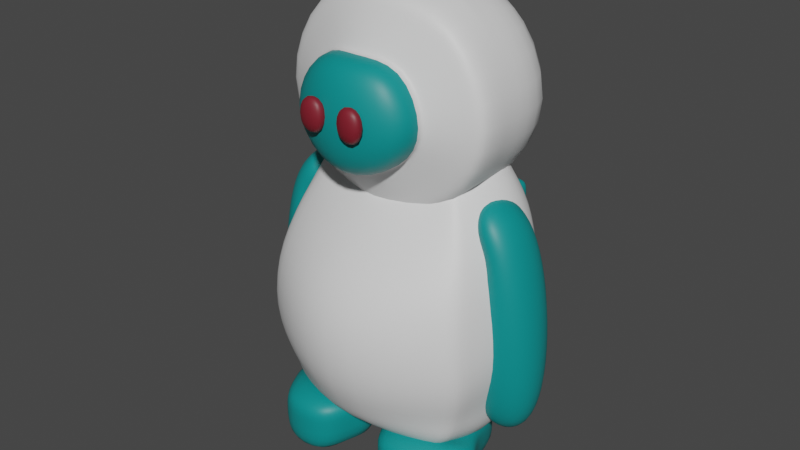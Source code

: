 # Source: Ziggy.blend  (saved by Blender 2.93.21; exported with 4.5.12 LTS)
import bpy
from mathutils import Matrix  # noqa: F401  (used for matrix-valued properties, if any)

bpy.ops.wm.read_factory_settings(use_empty=True)
scene = bpy.context.scene
scene.name = 'Scene'

# ---- collections
col_collection = bpy.data.collections.new('Collection'); scene.collection.children.link(col_collection)
col_collection_2 = bpy.data.collections.new('Collection 2'); scene.collection.children.link(col_collection_2)

# ---- materials (node trees are filled in below, after node groups)
mat_material_003 = bpy.data.materials.new('Material.003')
mat_material_003.use_transparent_shadow = False
mat_material_002 = bpy.data.materials.new('Material.002')
mat_material_002.use_transparent_shadow = False
mat_material_004 = bpy.data.materials.new('Material.004')
mat_material_004.use_transparent_shadow = False
mat_material_001 = bpy.data.materials.new('Material.001')
mat_material_001.use_transparent_shadow = False

# ---- material node trees
mat_material_003.use_nodes = True; mat_material_003.node_tree.nodes.clear()
_N = mat_material_003.node_tree.nodes; _L = mat_material_003.node_tree.links
n0 = _N.new('ShaderNodeBsdfPrincipled'); n0.name = 'Principled BSDF'; n0.location = (10, 300)
n0.distribution = 'GGX'
n0.subsurface_method = 'BURLEY'
n0.inputs[0].default_value = (0.0009105, 0.2623, 0.2623, 1.0)
n0.inputs[3].default_value = 1.45
n0.inputs[27].default_value = (0.0, 0.0, 0.0, 1.0)
n0.inputs[28].default_value = 1.0
n1 = _N.new('ShaderNodeOutputMaterial'); n1.name = 'Material Output'; n1.location = (300, 300)
_L.new(n0.outputs[0], n1.inputs[0])
n1.is_active_output = True
mat_material_002.use_nodes = True; mat_material_002.node_tree.nodes.clear()
_N = mat_material_002.node_tree.nodes; _L = mat_material_002.node_tree.links
n0 = _N.new('ShaderNodeBsdfPrincipled'); n0.name = 'Principled BSDF'; n0.location = (10, 300)
n0.distribution = 'GGX'
n0.subsurface_method = 'BURLEY'
n0.inputs[3].default_value = 1.45
n0.inputs[27].default_value = (0.0, 0.0, 0.0, 1.0)
n0.inputs[28].default_value = 1.0
n1 = _N.new('ShaderNodeOutputMaterial'); n1.name = 'Material Output'; n1.location = (300, 300)
_L.new(n0.outputs[0], n1.inputs[0])
n1.is_active_output = True
mat_material_004.use_nodes = True; mat_material_004.node_tree.nodes.clear()
_N = mat_material_004.node_tree.nodes; _L = mat_material_004.node_tree.links
n0 = _N.new('ShaderNodeBsdfPrincipled'); n0.name = 'Principled BSDF'; n0.location = (10, 300)
n0.distribution = 'GGX'
n0.subsurface_method = 'BURLEY'
n0.inputs[0].default_value = (0.0009105, 0.2623, 0.2623, 1.0)
n0.inputs[3].default_value = 1.45
n0.inputs[27].default_value = (0.0, 0.0, 0.0, 1.0)
n0.inputs[28].default_value = 1.0
n1 = _N.new('ShaderNodeOutputMaterial'); n1.name = 'Material Output'; n1.location = (300, 300)
_L.new(n0.outputs[0], n1.inputs[0])
n1.is_active_output = True
mat_material_001.use_nodes = True; mat_material_001.node_tree.nodes.clear()
_N = mat_material_001.node_tree.nodes; _L = mat_material_001.node_tree.links
n0 = _N.new('ShaderNodeBsdfPrincipled'); n0.name = 'Principled BSDF'; n0.location = (10, 300)
n0.distribution = 'GGX'
n0.subsurface_method = 'BURLEY'
n0.inputs[0].default_value = (0.1989, 0.01215, 0.02291, 1.0)
n0.inputs[3].default_value = 1.45
n0.inputs[27].default_value = (0.0, 0.0, 0.0, 1.0)
n0.inputs[28].default_value = 1.0
n1 = _N.new('ShaderNodeOutputMaterial'); n1.name = 'Material Output'; n1.location = (300, 300)
_L.new(n0.outputs[0], n1.inputs[0])
n1.is_active_output = True

# ---- world
world_world = bpy.data.worlds.new('World'); scene.world = world_world
world_world.use_nodes = True; world_world.node_tree.nodes.clear()
_N = world_world.node_tree.nodes; _L = world_world.node_tree.links
n0 = _N.new('ShaderNodeOutputWorld'); n0.name = 'World Output'; n0.location = (300, 300)
n1 = _N.new('ShaderNodeBackground'); n1.name = 'Background'; n1.location = (10, 300)
n1.inputs[0].default_value = (0.05088, 0.05088, 0.05088, 1.0)
_L.new(n1.outputs[0], n0.inputs[0])
n0.is_active_output = True
world_world.color = (0.05088, 0.05088, 0.05088)
world_world.use_sun_shadow = False
world_world.sun_shadow_jitter_overblur = 0.0

# ---- meshes
me_cube_005 = bpy.data.meshes.new('Cube.005')
me_cube_005.from_pydata([(0.971, 0.2664, 4.51), (1.008, -0.5991, 4.477), (1.258, 0.3135, 3.773), (1.295, -0.552, 3.74), (1.162, -0.5764, 1.172), (1.429, -0.5764, 3.591), (1.162, 0.2907, 1.172), (1.429, 0.2907, 3.591), (2.028, -0.4333, 1.172), (1.761, -0.5764, 4.314), (2.028, 0.1476, 1.172), (1.761, 0.2907, 4.314), (1.048, -0.6903, 2.634), (1.048, 0.4047, 2.634), (2.142, 0.4047, 2.634), (2.142, -0.6903, 2.634)], [], [(11, 7, 2, 0), (5, 9, 1, 3), (7, 5, 3, 2), (0, 2, 3, 1), (12, 5, 7, 13), (13, 7, 11, 14), (14, 11, 9, 15), (15, 9, 5, 12), (6, 10, 8, 4), (9, 11, 0, 1), (8, 15, 12, 4), (10, 14, 15, 8), (6, 13, 14, 10), (4, 12, 13, 6)])
me_cube_005.polygons.foreach_set('use_smooth', [True] * 14)
_uv = me_cube_005.uv_layers.new(name='UVMap')
_uv.uv.foreach_set('vector', [0.625, 0.5, 0.625, 0.25, 0.625, 0.25, 0.625, 0.5, 0.625, 1.0, 0.625, 0.75, 0.625, 0.75, 0.625, 1.0, 0.625, 0.25, 0.625, 0.0, 0.625, 0.0, 0.625, 0.25, 0.625, 0.5, 0.875, 0.5, 0.875, 0.75, 0.625, 0.75, 0.5065, 0.0, 0.625, 0.0, 0.625, 0.25, 0.5065, 0.25, 0.5065, 0.25, 0.625, 0.25, 0.625, 0.5, 0.5065, 0.5, 0.5065, 0.5, 0.625, 0.5, 0.625, 0.75, 0.5065, 0.75, 0.5065, 0.75, 0.625, 0.75, 0.625, 1.0, 0.5065, 1.0, 0.125, 0.5, 0.375, 0.5, 0.375, 0.75, 0.125, 0.75, 0.625, 0.75, 0.625, 0.5, 0.625, 0.5, 0.625, 0.75, 0.375, 0.75, 0.5065, 0.75, 0.5065, 1.0, 0.375, 1.0, 0.375, 0.5, 0.5065, 0.5, 0.5065, 0.75, 0.375, 0.75, 0.375, 0.25, 0.5065, 0.25, 0.5065, 0.5, 0.375, 0.5, 0.375, 0.0, 0.5065, 0.0, 0.5065, 0.25, 0.375, 0.25])
me_cube_005.materials.append(mat_material_003)
me_cube_005.use_remesh_fix_poles = True
me_cube_005.use_remesh_preserve_attributes = False
me_cube_005.use_mirror_vertex_groups = False
me_cube_005.update()
me_cube_001 = bpy.data.meshes.new('Cube.001')
me_cube_001.from_pydata([(1.013e-06, 1.325, 5.026), (-0.0119, -0.314, 6.538), (0.0119, -0.3161, 3.709), (-0.0119, 0.8459, 6.538), (0.0119, 0.8437, 3.709), (1.569, -0.1907, 5.026), (1.569, 1.006, 5.026), (-1.569, 1.006, 5.026), (-1.569, -0.1907, 5.026), (0.991, 0.6421, 6.221), (1.009, 0.6405, 4.026), (0.991, -0.1108, 6.221), (1.009, -0.1124, 4.026), (-1.009, 0.6421, 6.221), (-0.991, 0.6405, 4.026), (-1.009, -0.1108, 6.221), (-0.991, -0.1124, 4.026), (1.078, 0.0612, 4.964), (-0.0119, -0.314, 6.538), (0.0119, -0.3161, 3.709), (1.569, -0.1907, 5.026), (0.991, -0.1108, 6.221), (-0.991, -0.1124, 4.026), (-1.569, -0.1907, 5.026), (-1.009, -0.1108, 6.221), (1.009, -0.1124, 4.026), (-0.0119, -0.7411, 6.342), (0.5639, -0.874, 4.534), (0.01116, -1.048, 4.328), (1.569, -0.6179, 5.014), (0.5231, -0.8467, 5.685), (-0.5517, -0.8754, 4.535), (-0.8918, -0.9166, 5.032), (-0.5357, -0.8456, 5.686), (0.5639, -0.874, 4.534), (0.991, -0.5379, 6.21), (-0.01119, -1.015, 5.694), (-0.991, -0.5396, 4.014), (0.01191, -0.7433, 3.697), (0.8916, -0.9161, 5.024), (-1.569, -0.6179, 5.014), (-1.009, -0.5379, 6.21), (1.009, -0.5396, 4.014), (-0.01114, -1.362, 5.684), (6.234e-05, -1.57, 5.005), (0.01122, -1.396, 4.319), (0.8917, -1.264, 5.015), (-0.8917, -1.264, 5.022), (0.5231, -1.194, 5.675), (-0.5516, -1.223, 4.525), (-0.5357, -1.193, 5.677), (0.5639, -1.222, 4.524), (0.8916, -0.9161, 5.024), (-0.5517, -0.8754, 4.535), (0.01116, -1.048, 4.328), (-0.5357, -0.8456, 5.686), (-0.01119, -1.015, 5.694), (0.5231, -0.8467, 5.685), (-0.8918, -0.9166, 5.032), (-0.01174, -0.8043, 6.192), (0.883, -0.6092, 6.089), (0.01173, -0.8136, 3.843), (-0.8896, -0.617, 4.134), (1.412, -0.6811, 5.017), (-1.412, -0.6812, 5.018), (-0.8998, -0.6089, 6.089), (0.9063, -0.6167, 4.134)], [], [(7, 13, 3, 0), (5, 11, 21, 20), (14, 4, 2, 16), (9, 3, 1, 11), (16, 2, 19, 22), (14, 7, 0, 4), (16, 8, 7, 14), (4, 0, 6, 10), (10, 6, 5, 12), (1, 15, 24, 18), (3, 13, 15, 1), (4, 10, 12, 2), (12, 5, 20, 25), (6, 9, 11, 5), (0, 3, 9, 6), (8, 15, 13, 7), (21, 18, 26, 35), (23, 22, 37, 40), (19, 25, 42, 38), (24, 23, 40, 41), (2, 12, 25, 19), (15, 8, 23, 24), (11, 1, 18, 21), (8, 16, 22, 23), (52, 57, 48, 46), (56, 55, 50, 43), (27, 52, 46, 51), (53, 54, 45, 49), (25, 20, 29, 42), (18, 24, 41, 26), (20, 21, 35, 29), (22, 19, 38, 37), (59, 60, 35, 26), (61, 62, 37, 38), (60, 63, 29, 35), (62, 64, 40, 37), (65, 59, 26, 41), (66, 61, 38, 42), (63, 66, 42, 29), (64, 65, 41, 40), (46, 48, 43, 44), (51, 46, 44, 45), (45, 44, 47, 49), (44, 43, 50, 47), (57, 56, 43, 48), (55, 58, 47, 50), (54, 27, 51, 45), (58, 53, 49, 47), (32, 31, 53, 58), (28, 34, 27, 54), (33, 32, 58, 55), (30, 36, 56, 57), (31, 28, 54, 53), (34, 39, 52, 27), (36, 33, 55, 56), (39, 30, 57, 52), (32, 33, 65, 64), (39, 34, 66, 63), (34, 28, 61, 66), (33, 36, 59, 65), (31, 32, 64, 62), (30, 39, 63, 60), (28, 31, 62, 61), (36, 30, 60, 59)])
me_cube_001.polygons.foreach_set('use_smooth', [True] * 64)
me_cube_001.polygons.foreach_set('material_index', [1, 1, 1, 1, 1, 1, 1, 1, 1, 1, 1, 1, 1, 1, 1, 1, 1, 1, 1, 1, 1, 1, 1, 1, 0, 0, 0, 0, 1, 1, 1, 1, 1, 1, 1, 1, 1, 1, 1, 1, 0, 0, 0, 0, 0, 0, 0, 0, 1, 1, 1, 1, 1, 1, 1, 1, 1, 1, 1, 1, 1, 1, 1, 1])
_uv = me_cube_001.uv_layers.new(name='UVMap')
_uv.uv.foreach_set('vector', [0.5, 0.25, 0.625, 0.25, 0.625, 0.375, 0.5, 0.375, 0.5, 0.75, 0.625, 0.75, 0.625, 0.75, 0.5, 0.75, 0.125, 0.5, 0.25, 0.5, 0.25, 0.75, 0.125, 0.75, 0.625, 0.5, 0.75, 0.5, 0.75, 0.75, 0.625, 0.75, 0.125, 0.75, 0.25, 0.75, 0.25, 0.75, 0.125, 0.75, 0.375, 0.25, 0.5, 0.25, 0.5, 0.375, 0.375, 0.375, 0.375, 0.0, 0.5, 0.0, 0.5, 0.25, 0.375, 0.25, 0.375, 0.375, 0.5, 0.375, 0.5, 0.5, 0.375, 0.5, 0.375, 0.5, 0.5, 0.5, 0.5, 0.75, 0.375, 0.75, 0.75, 0.75, 0.875, 0.75, 0.875, 0.75, 0.75, 0.75, 0.75, 0.5, 0.875, 0.5, 0.875, 0.75, 0.75, 0.75, 0.25, 0.5, 0.375, 0.5, 0.375, 0.75, 0.25, 0.75, 0.375, 0.75, 0.5, 0.75, 0.5, 0.75, 0.375, 0.75, 0.5, 0.5, 0.625, 0.5, 0.625, 0.75, 0.5, 0.75, 0.5, 0.375, 0.625, 0.375, 0.625, 0.5, 0.5, 0.5, 0.5, 0.0, 0.625, 0.0, 0.625, 0.25, 0.5, 0.25, 0.625, 0.75, 0.75, 0.75, 0.75, 0.75, 0.625, 0.75, 0.5, 0.0, 0.375, 0.0, 0.375, 0.0, 0.5, 0.0, 0.25, 0.75, 0.375, 0.75, 0.375, 0.75, 0.25, 0.75, 0.625, 0.0, 0.5, 0.0, 0.5, 0.0, 0.625, 0.0, 0.25, 0.75, 0.375, 0.75, 0.375, 0.75, 0.25, 0.75, 0.625, 0.0, 0.5, 0.0, 0.5, 0.0, 0.625, 0.0, 0.625, 0.75, 0.75, 0.75, 0.75, 0.75, 0.625, 0.75, 0.5, 0.0, 0.375, 0.0, 0.375, 0.0, 0.5, 0.0, 0.5061, 0.8075, 0.5627, 0.8212, 0.5627, 0.8212, 0.5061, 0.8075, 0.5696, 0.874, 0.5627, 0.9289, 0.5627, 0.9289, 0.5696, 0.874, 0.4466, 0.8199, 0.5061, 0.8075, 0.5061, 0.8075, 0.4466, 0.8199, 0.4467, 0.9299, 0.4376, 0.8761, 0.4376, 0.8761, 0.4467, 0.9299, 0.375, 0.75, 0.5, 0.75, 0.5, 0.75, 0.375, 0.75, 0.75, 0.75, 0.875, 0.75, 0.875, 0.75, 0.75, 0.75, 0.5, 0.75, 0.625, 0.75, 0.625, 0.75, 0.5, 0.75, 0.125, 0.75, 0.25, 0.75, 0.25, 0.75, 0.125, 0.75, 0.6122, 0.8748, 0.6106, 0.7664, 0.625, 0.75, 0.625, 0.875, 0.3894, 0.8753, 0.3915, 0.9838, 0.375, 1.0, 0.375, 0.875, 0.6106, 0.7664, 0.5014, 0.7633, 0.5, 0.75, 0.625, 0.75, 0.3915, 0.9838, 0.4994, 0.9869, 0.5, 1.0, 0.375, 1.0, 0.6106, 0.9836, 0.6122, 0.8748, 0.625, 0.875, 0.625, 1.0, 0.3915, 0.7661, 0.3894, 0.8753, 0.375, 0.875, 0.375, 0.75, 0.5014, 0.7633, 0.3915, 0.7661, 0.375, 0.75, 0.5, 0.75, 0.4994, 0.9869, 0.6106, 0.9836, 0.625, 1.0, 0.5, 1.0, 0.5061, 0.8075, 0.5627, 0.8212, 0.5696, 0.874, 0.5, 0.875, 0.4466, 0.8199, 0.5061, 0.8075, 0.5, 0.875, 0.4376, 0.8761, 0.4376, 0.8761, 0.5, 0.875, 0.4975, 0.9431, 0.4467, 0.9299, 0.5, 0.875, 0.5696, 0.874, 0.5627, 0.9289, 0.4975, 0.9431, 0.5627, 0.8212, 0.5696, 0.874, 0.5696, 0.874, 0.5627, 0.8212, 0.5627, 0.9289, 0.4975, 0.9431, 0.4975, 0.9431, 0.5627, 0.9289, 0.4376, 0.8761, 0.4466, 0.8199, 0.4466, 0.8199, 0.4376, 0.8761, 0.4975, 0.9431, 0.4467, 0.9299, 0.4467, 0.9299, 0.4975, 0.9431, 0.4975, 0.9431, 0.4467, 0.9299, 0.4467, 0.9299, 0.4975, 0.9431, 0.4376, 0.8761, 0.4466, 0.8199, 0.4466, 0.8199, 0.4376, 0.8761, 0.5627, 0.9289, 0.4975, 0.9431, 0.4975, 0.9431, 0.5627, 0.9289, 0.5627, 0.8212, 0.5696, 0.874, 0.5696, 0.874, 0.5627, 0.8212, 0.4467, 0.9299, 0.4376, 0.8761, 0.4376, 0.8761, 0.4467, 0.9299, 0.4466, 0.8199, 0.5061, 0.8075, 0.5061, 0.8075, 0.4466, 0.8199, 0.5696, 0.874, 0.5627, 0.9289, 0.5627, 0.9289, 0.5696, 0.874, 0.5061, 0.8075, 0.5627, 0.8212, 0.5627, 0.8212, 0.5061, 0.8075, 0.4975, 0.9431, 0.5627, 0.9289, 0.6106, 0.9836, 0.4994, 0.9869, 0.5061, 0.8075, 0.4466, 0.8199, 0.3915, 0.7661, 0.5014, 0.7633, 0.4466, 0.8199, 0.4376, 0.8761, 0.3894, 0.8753, 0.3915, 0.7661, 0.5627, 0.9289, 0.5696, 0.874, 0.6122, 0.8748, 0.6106, 0.9836, 0.4467, 0.9299, 0.4975, 0.9431, 0.4994, 0.9869, 0.3915, 0.9838, 0.5627, 0.8212, 0.5061, 0.8075, 0.5014, 0.7633, 0.6106, 0.7664, 0.4376, 0.8761, 0.4467, 0.9299, 0.3915, 0.9838, 0.3894, 0.8753, 0.5696, 0.874, 0.5627, 0.8212, 0.6106, 0.7664, 0.6122, 0.8748])
me_cube_001.materials.append(mat_material_003)
me_cube_001.materials.append(mat_material_002)
me_cube_001.use_remesh_fix_poles = True
me_cube_001.use_remesh_preserve_attributes = False
me_cube_001.use_mirror_vertex_groups = False
me_cube_001.update()
me_cube_002 = bpy.data.meshes.new('Cube.002')
me_cube_002.from_pydata([(-0.7227, -0.8138, 0.9061), (-0.8595, -0.503, 4.254), (-0.7017, 0.4232, 0.9167), (-0.8917, 0.554, 4.276), (0.7904, -0.8145, 0.9055), (0.865, -0.5027, 4.253), (0.7681, 0.4232, 0.9167), (0.8965, 0.553, 4.275), (-1.411, -1.111, 2.01), (-1.47, 0.8875, 2.568), (1.507, 0.8876, 2.569), (1.449, -1.111, 2.01), (-0.7249, 0.4408, 0.9614), (0.7907, 0.4411, 0.9613), (0.8323, -0.8396, 0.9434), (-0.7651, -0.8388, 0.944), (-0.7217, -0.73, 0.9066), (-0.8566, -0.4342, 4.251), (0.7893, -0.7306, 0.906), (0.8622, -0.434, 4.251), (1.458, -0.9867, 2.046), (-1.42, -0.9864, 2.046), (-0.7636, -0.7506, 0.9447), (0.8307, -0.7513, 0.9441), (-1.219, -0.7737, 3.577), (-1.219, 0.7782, 3.767), (1.234, 0.7782, 3.767), (1.234, -0.7737, 3.577), (1.234, -0.6711, 3.589), (-1.219, -0.6711, 3.589), (-1.213, -0.9581, 1.524), (-1.15, 0.6507, 1.803), (1.206, 0.6511, 1.803), (1.271, -0.9591, 1.524), (-1.211, -0.8336, 1.538), (1.268, -0.8344, 1.539), (-1.346, 0.8338, 3.169), (1.372, 0.8338, 3.169), (1.372, -1.14, 2.874), (1.372, -1.022, 2.898), (-1.346, -1.022, 2.898), (-1.346, -1.14, 2.874), (-1.165, 0.7598, 1.404), (1.225, 0.7598, 1.404), (1.225, -0.9902, 1.225), (-1.165, -0.8666, 1.234), (1.225, -0.8666, 1.234), (-1.165, -0.9902, 1.225), (0.03316, 0.4232, 0.9167), (0.002438, 0.5535, 4.276), (0.03384, -0.8218, 0.9058), (0.002772, -0.5759, 4.253), (0.01901, -1.927, 2.01), (0.01836, 0.8876, 2.569), (0.03289, 0.441, 0.9613), (0.03358, -0.8628, 0.9437), (0.002804, -0.4918, 4.251), (0.03382, -0.7303, 0.9063), (0.007705, -1.33, 3.577), (0.007705, 0.7782, 3.767), (0.02791, 0.6509, 1.803), (0.02863, -1.656, 1.524), (0.01299, 0.8338, 3.169), (0.01299, -1.956, 2.874), (0.03022, -1.388, 1.225), (0.03022, 0.7598, 1.404), (-1.058, 0.0846, 4.666), (0.9341, -0.1728, 0.6262), (-1.746, -0.04717, 2.308), (-0.901, -0.1742, 0.6764), (-0.8618, -0.1724, 0.6265), (1.055, 0.08411, 4.665), (1.782, -0.04728, 2.308), (0.9727, -0.1745, 0.676), (1.483, 0.07695, 3.96), (-1.473, 0.07695, 3.96), (1.487, -0.09804, 1.541), (-1.427, -0.09778, 1.541), (-1.626, -0.1007, 3.183), (1.649, -0.1007, 3.183), (-1.408, -0.05193, 1.117), (1.472, -0.05194, 1.117), (0.03613, -0.1726, 0.6264), (-0.00106, 0.0496, 4.665), (-0.9, -0.5335, 4.177), (-0.9286, 0.5793, 4.219), (0.9346, 0.5784, 4.218), (0.9067, -0.5333, 4.177), (0.9041, -0.4608, 4.176), (-0.8974, -0.4609, 4.177), (0.003329, -0.661, 4.177), (0.003033, 0.5789, 4.218), (1.104, 0.0833, 4.585), (-1.104, 0.08374, 4.586)], [], [(93, 66, 3, 85), (91, 49, 7, 86), (88, 19, 5, 87), (90, 51, 1, 84), (57, 18, 4, 50), (56, 17, 1, 51), (61, 52, 8, 30), (35, 20, 11, 33), (60, 53, 10, 32), (77, 68, 9, 31), (70, 69, 12, 2), (48, 54, 13, 6), (18, 23, 14, 4), (50, 55, 15, 0), (67, 73, 23, 18), (0, 15, 22, 16), (30, 8, 21, 34), (76, 72, 20, 35), (83, 66, 17, 56), (82, 67, 18, 57), (92, 71, 19, 88), (84, 1, 17, 89), (41, 24, 29, 40), (79, 74, 28, 39), (63, 58, 24, 41), (39, 28, 27, 38), (62, 59, 26, 37), (78, 75, 25, 36), (81, 76, 35, 46), (47, 30, 34, 45), (80, 77, 31, 42), (65, 60, 32, 43), (46, 35, 33, 44), (64, 61, 30, 47), (68, 78, 36, 9), (53, 62, 37, 10), (20, 39, 38, 11), (52, 63, 41, 8), (72, 79, 39, 20), (8, 41, 40, 21), (55, 64, 47, 15), (23, 46, 44, 14), (54, 65, 43, 13), (69, 80, 42, 12), (15, 47, 45, 22), (73, 81, 46, 23), (12, 42, 65, 54), (14, 44, 64, 55), (11, 38, 63, 52), (9, 36, 62, 53), (44, 33, 61, 64), (42, 31, 60, 65), (36, 25, 59, 62), (38, 27, 58, 63), (70, 82, 57, 16), (71, 83, 56, 19), (4, 14, 55, 50), (2, 12, 54, 48), (31, 9, 53, 60), (33, 11, 52, 61), (19, 56, 51, 5), (16, 57, 50, 0), (87, 5, 51, 90), (85, 3, 49, 91), (7, 49, 83, 71), (2, 48, 82, 70), (13, 43, 81, 73), (22, 45, 80, 69), (10, 37, 79, 72), (21, 40, 78, 68), (45, 34, 77, 80), (43, 32, 76, 81), (40, 29, 75, 78), (37, 26, 74, 79), (86, 7, 71, 92), (48, 6, 67, 82), (49, 3, 66, 83), (32, 10, 72, 76), (6, 13, 73, 67), (16, 22, 69, 70), (34, 21, 68, 77), (89, 17, 66, 93), (29, 89, 93, 75), (26, 86, 92, 74), (25, 85, 91, 59), (27, 87, 90, 58), (24, 84, 89, 29), (74, 92, 88, 28), (58, 90, 84, 24), (28, 88, 87, 27), (59, 91, 86, 26), (75, 93, 85, 25)])
me_cube_002.polygons.foreach_set('use_smooth', [True] * 92)
_uv = me_cube_002.uv_layers.new(name='UVMap')
_uv.uv.foreach_set('vector', [0.6209, 0.1333, 0.625, 0.1333, 0.625, 0.25, 0.6209, 0.25, 0.6209, 0.375, 0.625, 0.375, 0.625, 0.5, 0.6209, 0.5, 0.6209, 0.7335, 0.625, 0.7335, 0.625, 0.75, 0.6209, 0.75, 0.6209, 0.875, 0.625, 0.875, 0.625, 1.0, 0.6209, 1.0, 0.25, 0.7335, 0.375, 0.7335, 0.375, 0.75, 0.25, 0.75, 0.75, 0.7335, 0.875, 0.7335, 0.875, 0.75, 0.75, 0.75, 0.4209, 0.875, 0.5, 0.875, 0.5, 1.0, 0.4209, 1.0, 0.4209, 0.7335, 0.5, 0.7335, 0.5, 0.75, 0.4209, 0.75, 0.4209, 0.375, 0.5, 0.375, 0.5, 0.5, 0.4209, 0.5, 0.4209, 0.1333, 0.5, 0.1333, 0.5, 0.25, 0.4209, 0.25, 0.375, 0.1333, 0.3784, 0.1333, 0.3784, 0.25, 0.375, 0.25, 0.375, 0.375, 0.3784, 0.375, 0.3784, 0.5, 0.375, 0.5, 0.375, 0.7335, 0.3784, 0.7335, 0.3784, 0.75, 0.375, 0.75, 0.375, 0.875, 0.3784, 0.875, 0.3784, 1.0, 0.375, 1.0, 0.375, 0.6167, 0.3784, 0.6167, 0.3784, 0.7335, 0.375, 0.7335, 0.375, 0.0, 0.3784, 0.0, 0.3784, 0.01652, 0.375, 0.01652, 0.4209, 0.0, 0.5, 0.0, 0.5, 0.01652, 0.4209, 0.01652, 0.4209, 0.6167, 0.5, 0.6167, 0.5, 0.7335, 0.4209, 0.7335, 0.75, 0.6167, 0.875, 0.6167, 0.875, 0.7335, 0.75, 0.7335, 0.25, 0.6167, 0.375, 0.6167, 0.375, 0.7335, 0.25, 0.7335, 0.6209, 0.6167, 0.625, 0.6167, 0.625, 0.7335, 0.6209, 0.7335, 0.6209, 0.0, 0.625, 0.0, 0.625, 0.01652, 0.6209, 0.01652, 0.5445, 0.0, 0.5889, 0.0, 0.5889, 0.01652, 0.5445, 0.01652, 0.5445, 0.6167, 0.5889, 0.6167, 0.5889, 0.7335, 0.5445, 0.7335, 0.5445, 0.875, 0.5889, 0.875, 0.5889, 1.0, 0.5445, 1.0, 0.5445, 0.7335, 0.5889, 0.7335, 0.5889, 0.75, 0.5445, 0.75, 0.5445, 0.375, 0.5889, 0.375, 0.5889, 0.5, 0.5445, 0.5, 0.5445, 0.1333, 0.5889, 0.1333, 0.5889, 0.25, 0.5445, 0.25, 0.3997, 0.6167, 0.4209, 0.6167, 0.4209, 0.7335, 0.3997, 0.7335, 0.3997, 0.0, 0.4209, 0.0, 0.4209, 0.01652, 0.3997, 0.01652, 0.3997, 0.1333, 0.4209, 0.1333, 0.4209, 0.25, 0.3997, 0.25, 0.3997, 0.375, 0.4209, 0.375, 0.4209, 0.5, 0.3997, 0.5, 0.3997, 0.7335, 0.4209, 0.7335, 0.4209, 0.75, 0.3997, 0.75, 0.3997, 0.875, 0.4209, 0.875, 0.4209, 1.0, 0.3997, 1.0, 0.5, 0.1333, 0.5445, 0.1333, 0.5445, 0.25, 0.5, 0.25, 0.5, 0.375, 0.5445, 0.375, 0.5445, 0.5, 0.5, 0.5, 0.5, 0.7335, 0.5445, 0.7335, 0.5445, 0.75, 0.5, 0.75, 0.5, 0.875, 0.5445, 0.875, 0.5445, 1.0, 0.5, 1.0, 0.5, 0.6167, 0.5445, 0.6167, 0.5445, 0.7335, 0.5, 0.7335, 0.5, 0.0, 0.5445, 0.0, 0.5445, 0.01652, 0.5, 0.01652, 0.3784, 0.875, 0.3997, 0.875, 0.3997, 1.0, 0.3784, 1.0, 0.3784, 0.7335, 0.3997, 0.7335, 0.3997, 0.75, 0.3784, 0.75, 0.3784, 0.375, 0.3997, 0.375, 0.3997, 0.5, 0.3784, 0.5, 0.3784, 0.1333, 0.3997, 0.1333, 0.3997, 0.25, 0.3784, 0.25, 0.3784, 0.0, 0.3997, 0.0, 0.3997, 0.01652, 0.3784, 0.01652, 0.3784, 0.6167, 0.3997, 0.6167, 0.3997, 0.7335, 0.3784, 0.7335, 0.3784, 0.25, 0.3997, 0.25, 0.3997, 0.375, 0.3784, 0.375, 0.3784, 0.75, 0.3997, 0.75, 0.3997, 0.875, 0.3784, 0.875, 0.5, 0.75, 0.5445, 0.75, 0.5445, 0.875, 0.5, 0.875, 0.5, 0.25, 0.5445, 0.25, 0.5445, 0.375, 0.5, 0.375, 0.3997, 0.75, 0.4209, 0.75, 0.4209, 0.875, 0.3997, 0.875, 0.3997, 0.25, 0.4209, 0.25, 0.4209, 0.375, 0.3997, 0.375, 0.5445, 0.25, 0.5889, 0.25, 0.5889, 0.375, 0.5445, 0.375, 0.5445, 0.75, 0.5889, 0.75, 0.5889, 0.875, 0.5445, 0.875, 0.125, 0.6167, 0.25, 0.6167, 0.25, 0.7335, 0.125, 0.7335, 0.625, 0.6167, 0.75, 0.6167, 0.75, 0.7335, 0.625, 0.7335, 0.375, 0.75, 0.3784, 0.75, 0.3784, 0.875, 0.375, 0.875, 0.375, 0.25, 0.3784, 0.25, 0.3784, 0.375, 0.375, 0.375, 0.4209, 0.25, 0.5, 0.25, 0.5, 0.375, 0.4209, 0.375, 0.4209, 0.75, 0.5, 0.75, 0.5, 0.875, 0.4209, 0.875, 0.625, 0.7335, 0.75, 0.7335, 0.75, 0.75, 0.625, 0.75, 0.125, 0.7335, 0.25, 0.7335, 0.25, 0.75, 0.125, 0.75, 0.6209, 0.75, 0.625, 0.75, 0.625, 0.875, 0.6209, 0.875, 0.6209, 0.25, 0.625, 0.25, 0.625, 0.375, 0.6209, 0.375, 0.625, 0.5, 0.75, 0.5, 0.75, 0.6167, 0.625, 0.6167, 0.125, 0.5, 0.25, 0.5, 0.25, 0.6167, 0.125, 0.6167, 0.3784, 0.5, 0.3997, 0.5, 0.3997, 0.6167, 0.3784, 0.6167, 0.3784, 0.01652, 0.3997, 0.01652, 0.3997, 0.1333, 0.3784, 0.1333, 0.5, 0.5, 0.5445, 0.5, 0.5445, 0.6167, 0.5, 0.6167, 0.5, 0.01652, 0.5445, 0.01652, 0.5445, 0.1333, 0.5, 0.1333, 0.3997, 0.01652, 0.4209, 0.01652, 0.4209, 0.1333, 0.3997, 0.1333, 0.3997, 0.5, 0.4209, 0.5, 0.4209, 0.6167, 0.3997, 0.6167, 0.5445, 0.01652, 0.5889, 0.01652, 0.5889, 0.1333, 0.5445, 0.1333, 0.5445, 0.5, 0.5889, 0.5, 0.5889, 0.6167, 0.5445, 0.6167, 0.6209, 0.5, 0.625, 0.5, 0.625, 0.6167, 0.6209, 0.6167, 0.25, 0.5, 0.375, 0.5, 0.375, 0.6167, 0.25, 0.6167, 0.75, 0.5, 0.875, 0.5, 0.875, 0.6167, 0.75, 0.6167, 0.4209, 0.5, 0.5, 0.5, 0.5, 0.6167, 0.4209, 0.6167, 0.375, 0.5, 0.3784, 0.5, 0.3784, 0.6167, 0.375, 0.6167, 0.375, 0.01652, 0.3784, 0.01652, 0.3784, 0.1333, 0.375, 0.1333, 0.4209, 0.01652, 0.5, 0.01652, 0.5, 0.1333, 0.4209, 0.1333, 0.6209, 0.01652, 0.625, 0.01652, 0.625, 0.1333, 0.6209, 0.1333, 0.5889, 0.01652, 0.6209, 0.01652, 0.6209, 0.1333, 0.5889, 0.1333, 0.5889, 0.5, 0.6209, 0.5, 0.6209, 0.6167, 0.5889, 0.6167, 0.5889, 0.25, 0.6209, 0.25, 0.6209, 0.375, 0.5889, 0.375, 0.5889, 0.75, 0.6209, 0.75, 0.6209, 0.875, 0.5889, 0.875, 0.5889, 0.0, 0.6209, 0.0, 0.6209, 0.01652, 0.5889, 0.01652, 0.5889, 0.6167, 0.6209, 0.6167, 0.6209, 0.7335, 0.5889, 0.7335, 0.5889, 0.875, 0.6209, 0.875, 0.6209, 1.0, 0.5889, 1.0, 0.5889, 0.7335, 0.6209, 0.7335, 0.6209, 0.75, 0.5889, 0.75, 0.5889, 0.375, 0.6209, 0.375, 0.6209, 0.5, 0.5889, 0.5, 0.5889, 0.1333, 0.6209, 0.1333, 0.6209, 0.25, 0.5889, 0.25])
me_cube_002.materials.append(mat_material_002)
me_cube_002.use_remesh_fix_poles = True
me_cube_002.use_remesh_preserve_attributes = False
me_cube_002.use_mirror_vertex_groups = False
me_cube_002.update()
me_cube_003 = bpy.data.meshes.new('Cube.003')
me_cube_003.from_pydata([(-1.0, 2.657, 2.615), (-1.0, 2.657, 4.615), (-1.0, 5.628, 2.615), (-1.0, 5.628, 4.615), (1.0, 2.657, 2.615), (1.0, 2.657, 4.615), (1.0, 5.628, 2.615), (1.0, 5.628, 4.615), (-1.0, 5.435, 2.615), (-1.0, 5.435, 4.615), (1.0, 5.435, 2.615), (1.0, 5.435, 4.615), (-1.0, 2.789, 2.615), (1.0, 2.789, 4.615), (-1.0, 2.789, 4.615), (1.0, 2.789, 2.615), (-1.0, 2.657, 4.372), (-1.0, 5.628, 4.372), (1.0, 5.628, 4.372), (1.0, 2.657, 4.372), (1.0, 5.435, 4.372), (-1.0, 5.435, 4.372), (-1.0, 2.789, 4.372), (1.0, 2.789, 4.372), (-1.0, 5.628, 2.866), (1.0, 5.628, 2.866), (1.0, 2.657, 2.866), (1.0, 5.435, 2.866), (-1.0, 5.435, 2.866), (-1.0, 2.789, 2.866), (1.0, 2.789, 2.866), (-1.0, 2.657, 2.866), (0.7394, 5.628, 2.615), (0.7394, 5.628, 4.615), (0.7394, 2.657, 2.615), (0.7394, 2.657, 4.615), (0.7394, 5.435, 4.615), (0.7394, 5.435, 2.615), (0.7394, 2.789, 4.615), (0.7394, 2.789, 2.615), (0.7394, 2.657, 4.372), (0.7394, 5.628, 4.372), (0.7394, 5.628, 2.866), (0.7394, 2.657, 2.866), (-0.7481, 5.628, 2.615), (-0.7481, 2.657, 4.615), (-0.7481, 5.435, 2.615), (-0.7481, 2.789, 2.615), (-0.7481, 2.657, 4.372), (-0.7481, 2.657, 2.866), (-0.7481, 5.628, 4.615), (-0.7481, 2.657, 2.615), (-0.7481, 5.435, 4.615), (-0.7481, 2.789, 4.615), (-0.7481, 5.628, 4.372), (-0.7481, 5.628, 2.866)], [], [(21, 9, 3, 17), (41, 33, 7, 18), (23, 13, 5, 19), (48, 45, 1, 16), (39, 15, 4, 34), (53, 14, 1, 45), (50, 3, 9, 52), (32, 6, 10, 37), (18, 7, 11, 20), (22, 14, 9, 21), (16, 1, 14, 22), (52, 9, 14, 53), (37, 10, 15, 39), (20, 11, 13, 23), (27, 20, 23, 30), (31, 16, 22, 29), (29, 22, 21, 28), (25, 18, 20, 27), (49, 48, 16, 31), (30, 23, 19, 26), (42, 41, 18, 25), (28, 21, 17, 24), (8, 28, 24, 2), (32, 42, 25, 6), (15, 30, 26, 4), (51, 49, 31, 0), (6, 25, 27, 10), (12, 29, 28, 8), (0, 31, 29, 12), (10, 27, 30, 15), (4, 26, 43, 34), (44, 55, 42, 32), (55, 54, 41, 42), (26, 19, 40, 43), (46, 37, 39, 47), (11, 36, 38, 13), (44, 32, 37, 46), (7, 33, 36, 11), (13, 38, 35, 5), (47, 39, 34, 51), (19, 5, 35, 40), (54, 50, 33, 41), (17, 3, 50, 54), (12, 47, 51, 0), (2, 44, 46, 8), (8, 46, 47, 12), (24, 17, 54, 55), (2, 24, 55, 44), (34, 43, 49, 51), (43, 40, 48, 49), (36, 52, 53, 38), (33, 50, 52, 36), (38, 53, 45, 35), (40, 35, 45, 48)])
me_cube_003.polygons.foreach_set('use_smooth', [True] * 54)
_uv = me_cube_003.uv_layers.new(name='UVMap')
_uv.uv.foreach_set('vector', [0.6121, 0.2259, 0.625, 0.2259, 0.625, 0.25, 0.6121, 0.25, 0.6121, 0.4674, 0.625, 0.4674, 0.625, 0.5, 0.6121, 0.5, 0.6121, 0.7392, 0.625, 0.7392, 0.625, 0.75, 0.6121, 0.75, 0.6121, 0.9685, 0.625, 0.9685, 0.625, 1.0, 0.6121, 1.0, 0.3424, 0.7392, 0.375, 0.7392, 0.375, 0.75, 0.3424, 0.75, 0.8435, 0.7392, 0.875, 0.7392, 0.875, 0.75, 0.8435, 0.75, 0.8435, 0.5, 0.875, 0.5, 0.875, 0.5241, 0.8435, 0.5241, 0.3424, 0.5, 0.375, 0.5, 0.375, 0.5241, 0.3424, 0.5241, 0.6121, 0.5, 0.625, 0.5, 0.625, 0.5241, 0.6121, 0.5241, 0.6121, 0.01076, 0.625, 0.01076, 0.625, 0.2259, 0.6121, 0.2259, 0.6121, 0.0, 0.625, 0.0, 0.625, 0.01076, 0.6121, 0.01076, 0.8435, 0.5241, 0.875, 0.5241, 0.875, 0.7392, 0.8435, 0.7392, 0.3424, 0.5241, 0.375, 0.5241, 0.375, 0.7392, 0.3424, 0.7392, 0.6121, 0.5241, 0.625, 0.5241, 0.625, 0.7392, 0.6121, 0.7392, 0.3853, 0.5241, 0.6121, 0.5241, 0.6121, 0.7392, 0.3853, 0.7392, 0.3853, 0.0, 0.6121, 0.0, 0.6121, 0.01076, 0.3853, 0.01076, 0.3853, 0.01076, 0.6121, 0.01076, 0.6121, 0.2259, 0.3853, 0.2259, 0.3853, 0.5, 0.6121, 0.5, 0.6121, 0.5241, 0.3853, 0.5241, 0.3853, 0.9685, 0.6121, 0.9685, 0.6121, 1.0, 0.3853, 1.0, 0.3853, 0.7392, 0.6121, 0.7392, 0.6121, 0.75, 0.3853, 0.75, 0.3853, 0.4674, 0.6121, 0.4674, 0.6121, 0.5, 0.3853, 0.5, 0.3853, 0.2259, 0.6121, 0.2259, 0.6121, 0.25, 0.3853, 0.25, 0.375, 0.2259, 0.3853, 0.2259, 0.3853, 0.25, 0.375, 0.25, 0.375, 0.4674, 0.3853, 0.4674, 0.3853, 0.5, 0.375, 0.5, 0.375, 0.7392, 0.3853, 0.7392, 0.3853, 0.75, 0.375, 0.75, 0.375, 0.9685, 0.3853, 0.9685, 0.3853, 1.0, 0.375, 1.0, 0.375, 0.5, 0.3853, 0.5, 0.3853, 0.5241, 0.375, 0.5241, 0.375, 0.01076, 0.3853, 0.01076, 0.3853, 0.2259, 0.375, 0.2259, 0.375, 0.0, 0.3853, 0.0, 0.3853, 0.01076, 0.375, 0.01076, 0.375, 0.5241, 0.3853, 0.5241, 0.3853, 0.7392, 0.375, 0.7392, 0.375, 0.75, 0.3853, 0.75, 0.3853, 0.7826, 0.375, 0.7826, 0.375, 0.2815, 0.3853, 0.2815, 0.3853, 0.4674, 0.375, 0.4674, 0.3853, 0.2815, 0.6121, 0.2815, 0.6121, 0.4674, 0.3853, 0.4674, 0.3853, 0.75, 0.6121, 0.75, 0.6121, 0.7826, 0.3853, 0.7826, 0.1565, 0.5241, 0.3424, 0.5241, 0.3424, 0.7392, 0.1565, 0.7392, 0.625, 0.5241, 0.6576, 0.5241, 0.6576, 0.7392, 0.625, 0.7392, 0.1565, 0.5, 0.3424, 0.5, 0.3424, 0.5241, 0.1565, 0.5241, 0.625, 0.5, 0.6576, 0.5, 0.6576, 0.5241, 0.625, 0.5241, 0.625, 0.7392, 0.6576, 0.7392, 0.6576, 0.75, 0.625, 0.75, 0.1565, 0.7392, 0.3424, 0.7392, 0.3424, 0.75, 0.1565, 0.75, 0.6121, 0.75, 0.625, 0.75, 0.625, 0.7826, 0.6121, 0.7826, 0.6121, 0.2815, 0.625, 0.2815, 0.625, 0.4674, 0.6121, 0.4674, 0.6121, 0.25, 0.625, 0.25, 0.625, 0.2815, 0.6121, 0.2815, 0.125, 0.7392, 0.1565, 0.7392, 0.1565, 0.75, 0.125, 0.75, 0.125, 0.5, 0.1565, 0.5, 0.1565, 0.5241, 0.125, 0.5241, 0.125, 0.5241, 0.1565, 0.5241, 0.1565, 0.7392, 0.125, 0.7392, 0.3853, 0.25, 0.6121, 0.25, 0.6121, 0.2815, 0.3853, 0.2815, 0.375, 0.25, 0.3853, 0.25, 0.3853, 0.2815, 0.375, 0.2815, 0.375, 0.7826, 0.3853, 0.7826, 0.3853, 0.9685, 0.375, 0.9685, 0.3853, 0.7826, 0.6121, 0.7826, 0.6121, 0.9685, 0.3853, 0.9685, 0.6576, 0.5241, 0.8435, 0.5241, 0.8435, 0.7392, 0.6576, 0.7392, 0.6576, 0.5, 0.8435, 0.5, 0.8435, 0.5241, 0.6576, 0.5241, 0.6576, 0.7392, 0.8435, 0.7392, 0.8435, 0.75, 0.6576, 0.75, 0.6121, 0.7826, 0.625, 0.7826, 0.625, 0.9685, 0.6121, 0.9685])
me_cube_003.materials.append(mat_material_004)
me_cube_003.use_remesh_fix_poles = True
me_cube_003.use_remesh_preserve_attributes = False
me_cube_003.use_mirror_vertex_groups = False
me_cube_003.update()
me_cube_004 = bpy.data.meshes.new('Cube.004')
me_cube_004.from_pydata([(0.4154, 0.3838, 0.3767), (0.4154, 0.3838, 1.088), (0.4154, -1.372, 0.3767), (0.4154, -1.384, 1.088), (1.126, 0.3838, 0.3767), (1.126, 0.3838, 1.088), (1.126, -1.372, 0.3767), (1.126, -1.372, 1.088), (0.09953, -0.6906, 0.3539), (0.09953, -0.6384, 1.041), (1.442, -0.6906, 0.3539), (1.442, -0.6377, 1.041), (0.3954, -0.297, 0.3567), (1.147, -0.297, 1.108), (0.3954, -0.297, 1.108), (1.147, -0.297, 0.3567), (0.255, -1.108, 1.248), (1.287, -0.9373, 0.3437), (0.255, -0.9373, 0.3437), (1.287, -0.8735, 1.248), (0.4154, 0.3838, 0.8325), (0.4154, -1.372, 0.8325), (1.126, -1.372, 0.8325), (1.126, 0.3838, 0.8325), (1.442, -0.6335, 1.027), (0.09953, -0.6335, 1.027), (0.3954, -0.297, 0.8381), (1.147, -0.297, 0.8381), (1.287, -0.8964, 0.9234), (0.255, -0.9066, 0.9234)], [], [(29, 16, 3, 21), (21, 3, 7, 22), (27, 13, 5, 23), (23, 5, 1, 20), (12, 15, 4, 0), (13, 14, 1, 5), (19, 16, 9, 11), (18, 17, 10, 8), (28, 19, 11, 24), (26, 14, 9, 25), (20, 1, 14, 26), (11, 9, 14, 13), (8, 10, 15, 12), (24, 11, 13, 27), (22, 7, 19, 28), (2, 6, 17, 18), (7, 3, 16, 19), (25, 9, 16, 29), (8, 25, 29, 18), (6, 22, 28, 17), (10, 24, 27, 15), (0, 20, 26, 12), (12, 26, 25, 8), (17, 28, 24, 10), (4, 23, 20, 0), (15, 27, 23, 4), (2, 21, 22, 6), (18, 29, 21, 2)])
me_cube_004.polygons.foreach_set('use_smooth', [True] * 28)
_uv = me_cube_004.uv_layers.new(name='UVMap')
_uv.uv.foreach_set('vector', [0.5352, 0.2043, 0.625, 0.2043, 0.625, 0.25, 0.5352, 0.25, 0.5352, 0.25, 0.625, 0.25, 0.625, 0.5, 0.5352, 0.5, 0.5352, 0.6394, 0.625, 0.6394, 0.625, 0.75, 0.5352, 0.75, 0.5352, 0.75, 0.625, 0.75, 0.625, 1.0, 0.5352, 1.0, 0.125, 0.6394, 0.375, 0.6394, 0.375, 0.75, 0.125, 0.75, 0.625, 0.6394, 0.875, 0.6394, 0.875, 0.75, 0.625, 0.75, 0.625, 0.5457, 0.875, 0.5457, 0.875, 0.5899, 0.625, 0.5899, 0.125, 0.5457, 0.375, 0.5457, 0.375, 0.5899, 0.125, 0.5899, 0.5352, 0.5457, 0.625, 0.5457, 0.625, 0.5899, 0.5352, 0.5899, 0.5352, 0.1106, 0.625, 0.1106, 0.625, 0.1601, 0.5352, 0.1601, 0.5352, 0.0, 0.625, 0.0, 0.625, 0.1106, 0.5352, 0.1106, 0.625, 0.5899, 0.875, 0.5899, 0.875, 0.6394, 0.625, 0.6394, 0.125, 0.5899, 0.375, 0.5899, 0.375, 0.6394, 0.125, 0.6394, 0.5352, 0.5899, 0.625, 0.5899, 0.625, 0.6394, 0.5352, 0.6394, 0.5352, 0.5, 0.625, 0.5, 0.625, 0.5457, 0.5352, 0.5457, 0.125, 0.5, 0.375, 0.5, 0.375, 0.5457, 0.125, 0.5457, 0.625, 0.5, 0.875, 0.5, 0.875, 0.5457, 0.625, 0.5457, 0.5352, 0.1601, 0.625, 0.1601, 0.625, 0.2043, 0.5352, 0.2043, 0.375, 0.1601, 0.5352, 0.1601, 0.5352, 0.2043, 0.375, 0.2043, 0.375, 0.5, 0.5352, 0.5, 0.5352, 0.5457, 0.375, 0.5457, 0.375, 0.5899, 0.5352, 0.5899, 0.5352, 0.6394, 0.375, 0.6394, 0.375, 0.0, 0.5352, 0.0, 0.5352, 0.1106, 0.375, 0.1106, 0.375, 0.1106, 0.5352, 0.1106, 0.5352, 0.1601, 0.375, 0.1601, 0.375, 0.5457, 0.5352, 0.5457, 0.5352, 0.5899, 0.375, 0.5899, 0.375, 0.75, 0.5352, 0.75, 0.5352, 1.0, 0.375, 1.0, 0.375, 0.6394, 0.5352, 0.6394, 0.5352, 0.75, 0.375, 0.75, 0.375, 0.25, 0.5352, 0.25, 0.5352, 0.5, 0.375, 0.5, 0.375, 0.2043, 0.5352, 0.2043, 0.5352, 0.25, 0.375, 0.25])
me_cube_004.materials.append(mat_material_003)
me_cube_004.use_remesh_fix_poles = True
me_cube_004.use_remesh_preserve_attributes = False
me_cube_004.use_mirror_vertex_groups = False
me_cube_004.update()
me_cube = bpy.data.meshes.new('Cube')
me_cube.from_pydata([(-1.0, -1.0, -1.583), (-1.0, -1.0, 1.583), (-1.0, 1.0, -1.583), (-1.0, 1.0, 1.583), (1.0, -1.0, -1.583), (1.0, -1.0, 1.583), (1.0, 1.0, -1.583), (1.0, 1.0, 1.583)], [], [(0, 1, 3, 2), (2, 3, 7, 6), (6, 7, 5, 4), (4, 5, 1, 0), (2, 6, 4, 0), (7, 3, 1, 5)])
me_cube.polygons.foreach_set('use_smooth', [True] * 6)
_uv = me_cube.uv_layers.new(name='UVMap')
_uv.uv.foreach_set('vector', [0.375, 0.0, 0.625, 0.0, 0.625, 0.25, 0.375, 0.25, 0.375, 0.25, 0.625, 0.25, 0.625, 0.5, 0.375, 0.5, 0.375, 0.5, 0.625, 0.5, 0.625, 0.75, 0.375, 0.75, 0.375, 0.75, 0.625, 0.75, 0.625, 1.0, 0.375, 1.0, 0.125, 0.5, 0.375, 0.5, 0.375, 0.75, 0.125, 0.75, 0.625, 0.5, 0.875, 0.5, 0.875, 0.75, 0.625, 0.75])
me_cube.materials.append(mat_material_001)
me_cube.use_remesh_fix_poles = True
me_cube.use_remesh_preserve_attributes = False
me_cube.use_mirror_vertex_groups = False
me_cube.update()

# ---- objects
ob_cube_001 = bpy.data.objects.new('Cube.001', me_cube_005)
ob_head = bpy.data.objects.new('Head', me_cube_001)
ob_body = bpy.data.objects.new('Body', me_cube_002)
ob_cube = bpy.data.objects.new('Cube', me_cube_003)
ob_feet = bpy.data.objects.new('Feet', me_cube_004)
ob_eyes = bpy.data.objects.new('eyes', me_cube)
ob_empty = bpy.data.objects.new('Empty', None)
ob_empty_001 = bpy.data.objects.new('Empty.001', None)

# ---- transforms, parenting, visibility, modifiers, constraints
ob_cube_001.location = (0.0, 0.0, 0.0)
ob_cube_001.scale = (0.9358, 0.9358, 0.9358)
ob_cube_001.lineart.crease_threshold = 0.0
_m = ob_cube_001.modifiers.new('Subdivision', 'SUBSURF')
_m.uv_smooth = 'PRESERVE_CORNERS'
_m.levels = 2
_m.render_levels = 3
_m = ob_cube_001.modifiers.new('Mirror', 'MIRROR')
_m.mirror_object = ob_body
ob_head.location = (0.0, 0.0, 0.0)
ob_head.lineart.crease_threshold = 0.0
_m = ob_head.modifiers.new('Subdivision', 'SUBSURF')
_m.uv_smooth = 'PRESERVE_CORNERS'
_m.levels = 2
ob_body.location = (0.0, 0.0, 0.0)
ob_body.lineart.crease_threshold = 0.0
_m = ob_body.modifiers.new('Subdivision', 'SUBSURF')
_m.uv_smooth = 'PRESERVE_CORNERS'
_m.levels = 2
ob_cube.location = (0.0, 0.0, 0.0)
ob_cube.scale = (0.8135, 0.1988, 0.8135)
ob_cube.lineart.crease_threshold = 0.0
_m = ob_cube.modifiers.new('Subdivision', 'SUBSURF')
_m.uv_smooth = 'PRESERVE_CORNERS'
_m.levels = 2
ob_feet.location = (0.0, 0.0166, 0.0)
ob_feet.lineart.crease_threshold = 0.0
_m = ob_feet.modifiers.new('Mirror', 'MIRROR')
_m.mirror_object = ob_body
_m = ob_feet.modifiers.new('Subdivision', 'SUBSURF')
_m.uv_smooth = 'PRESERVE_CORNERS'
_m.levels = 2
ob_eyes.location = (0.2572, -1.428, 5.093)
ob_eyes.rotation_euler = (0.0, -0.001745, 0.0)
ob_eyes.scale = (0.1905, 0.1103, 0.1529)
ob_eyes.lineart.crease_threshold = 0.0
_m = ob_eyes.modifiers.new('Subdivision', 'SUBSURF')
_m.uv_smooth = 'PRESERVE_CORNERS'
_m.levels = 3
_m = ob_eyes.modifiers.new('Mirror', 'MIRROR')
_m.mirror_object = ob_head
ob_empty.location = (0.1452, 0.0, 4.7)
ob_empty.rotation_euler = (1.571, -0.0, 0.0)
ob_empty.scale = (3.0, 3.0, 3.0)
ob_empty.empty_display_type = 'IMAGE'
ob_empty.empty_display_size = 5.0
ob_empty.lineart.crease_threshold = 0.0
ob_empty_001.location = (-2.095, -5.312, 4.7)
ob_empty_001.rotation_euler = (1.571, -0.0, 1.571)
ob_empty_001.scale = (3.0, 3.0, 3.0)
ob_empty_001.empty_display_type = 'IMAGE'
ob_empty_001.empty_display_size = 5.0
ob_empty_001.lineart.crease_threshold = 0.0

# ---- collection membership
scene.collection.objects.link(ob_cube_001)
col_collection.objects.link(ob_head)
col_collection.objects.link(ob_body)
col_collection.objects.link(ob_cube)
col_collection.objects.link(ob_feet)
col_collection.objects.link(ob_eyes)
col_collection_2.objects.link(ob_empty)
col_collection_2.objects.link(ob_empty_001)

# ---- scene / render settings (as saved in the file)
scene.frame_start = 1; scene.frame_end = 250; scene.frame_set(123)
scene.render.engine = 'BLENDER_EEVEE_NEXT'
scene.cycles.use_denoising = False
scene.cycles.samples = 128
scene.cycles.sampling_pattern = 'TABULATED_SOBOL'
scene.cycles.use_adaptive_sampling = False
scene.cycles.use_light_tree = False
scene.view_settings.view_transform = 'Filmic'
bpy.context.view_layer.update()

# ---- added for rendering (the .blend has no active camera and no usable light): camera, sun
cam_auto = bpy.data.cameras.new('AutoCamera')
cam_auto.lens = 50.0
cam_auto.sensor_width = 36.0
cam_auto.clip_end = 1000.0
ob_auto_camera = bpy.data.objects.new('AutoCamera', cam_auto)
scene.collection.objects.link(ob_auto_camera)
ob_auto_camera.location = (7.38258, -9.17462, 9.3471)
ob_auto_camera.rotation_euler = (1.09748, -7.21219e-08, 0.694738)
scene.camera = ob_auto_camera
light_auto_sun = bpy.data.lights.new('AutoSun', 'SUN')
light_auto_sun.energy = 3.0
light_auto_sun.angle = 0.0523599
ob_auto_sun = bpy.data.objects.new('AutoSun', light_auto_sun)
scene.collection.objects.link(ob_auto_sun)
ob_auto_sun.rotation_euler = (0.872665, 0.174533, 0.523599)
bpy.context.view_layer.update()
